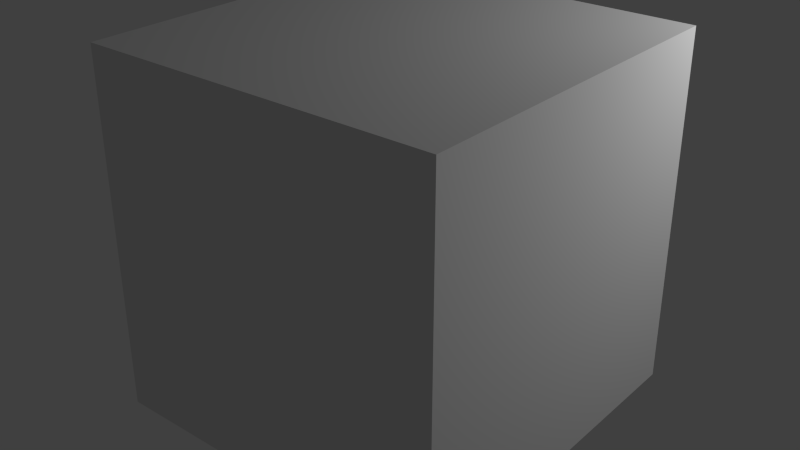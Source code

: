 # Source: enemy.blend  (saved by Blender 2.76.0; exported with 4.5.12 LTS)
import bpy
from mathutils import Matrix  # noqa: F401  (used for matrix-valued properties, if any)

bpy.ops.wm.read_factory_settings(use_empty=True)
scene = bpy.context.scene
scene.name = 'Scene'

# ---- collections
col_collection_1 = bpy.data.collections.new('Collection 1'); scene.collection.children.link(col_collection_1)

# ---- materials (node trees are filled in below, after node groups)
mat_material = bpy.data.materials.new('Material')
mat_material.alpha_threshold = 0.0
mat_material.use_transparent_shadow = False
mat_material.roughness = 0.5

# ---- material node trees

# ---- world
world_world = bpy.data.worlds.new('World'); scene.world = world_world
world_world.color = (0.05088, 0.05088, 0.05088)
world_world.use_sun_shadow = False
world_world.sun_shadow_jitter_overblur = 0.0
world_world.cycles.sampling_method = 'MANUAL'
world_world.cycles.sample_map_resolution = 256

# ---- lights
light_point = bpy.data.lights.new('Point', 'POINT')
light_point.transmission_factor = 0.0
light_point.energy = 100.0
light_point.shadow_buffer_clip_start = 0.5
light_point.shadow_soft_size = 0.1
light_point.shadow_maximum_resolution = 0.006
light_point.use_absolute_resolution = True
light_point.cycles.use_multiple_importance_sampling = False

# ---- meshes
me_cube = bpy.data.meshes.new('Cube')
me_cube.from_pydata([(1.0, 1.0, -1.0), (1.0, -1.0, -1.0), (-1.0, -1.0, -1.0), (-1.0, 1.0, -1.0), (1.0, 1.0, 1.0), (1.0, -1.0, 1.0), (-1.0, -1.0, 1.0), (-1.0, 1.0, 1.0)], [], [(0, 1, 2, 3), (4, 7, 6, 5), (0, 4, 5, 1), (1, 5, 6, 2), (2, 6, 7, 3), (4, 0, 3, 7)])
_uv = me_cube.uv_layers.new(name='UVMap')
_uv.uv.foreach_set('vector', [0.0, 0.0, 1.0, 0.0, 1.0, 1.0, 0.0, 1.0, 0.0, 0.0, 1.0, 0.0, 1.0, 1.0, 0.0, 1.0, 0.0, 0.0, 1.0, 0.0, 1.0, 1.0, 0.0, 1.0, 0.0, 0.0, 1.0, 0.0, 1.0, 1.0, 0.0, 1.0, 0.0, 0.0, 1.0, 0.0, 1.0, 1.0, 0.0, 1.0, 0.0, 0.0, 1.0, 0.0, 1.0, 1.0, 0.0, 1.0])
me_cube.materials.append(mat_material)
me_cube.use_remesh_preserve_volume = False
me_cube.use_remesh_preserve_attributes = False
me_cube.use_mirror_vertex_groups = False
me_cube.update()

# ---- objects
ob_point = bpy.data.objects.new('Point', light_point)
ob_cube = bpy.data.objects.new('Cube', me_cube)

# ---- transforms, parenting, visibility, modifiers, constraints
ob_point.location = (2.262, 1.798, 1.862)
ob_point.lineart.crease_threshold = 0.0
ob_cube.location = (0.0, 0.0, 0.0)
ob_cube.lock_rotations_4d = False
ob_cube.empty_display_type = 'ARROWS'
ob_cube.lineart.crease_threshold = 0.0

# ---- collection membership
col_collection_1.objects.link(ob_point)
col_collection_1.objects.link(ob_cube)

# ---- scene / render settings (as saved in the file)
scene.frame_start = 1; scene.frame_end = 250; scene.frame_set(0)
scene.render.engine = 'BLENDER_EEVEE_NEXT'
scene.render.resolution_percentage = 50
scene.render.dither_intensity = 0.0
scene.cycles.use_denoising = False
scene.cycles.samples = 10
scene.cycles.sampling_pattern = 'TABULATED_SOBOL'
scene.cycles.light_sampling_threshold = 0.0
scene.cycles.use_adaptive_sampling = False
scene.cycles.use_light_tree = False
scene.cycles.blur_glossy = 0.0
scene.cycles.volume_bounces = 1
scene.cycles.pixel_filter_type = 'GAUSSIAN'
scene.cycles.sample_clamp_indirect = 0.0
scene.view_settings.view_transform = 'Standard'
bpy.context.view_layer.update()

# ---- added for rendering (the .blend has no active camera): camera
cam_auto = bpy.data.cameras.new('AutoCamera')
cam_auto.lens = 50.0
cam_auto.sensor_width = 36.0
cam_auto.clip_end = 1000.0
ob_auto_camera = bpy.data.objects.new('AutoCamera', cam_auto)
scene.collection.objects.link(ob_auto_camera)
ob_auto_camera.location = (3.20507, -3.84609, 2.56406)
ob_auto_camera.rotation_euler = (1.09748, -7.21219e-08, 0.694738)
scene.camera = ob_auto_camera
bpy.context.view_layer.update()
